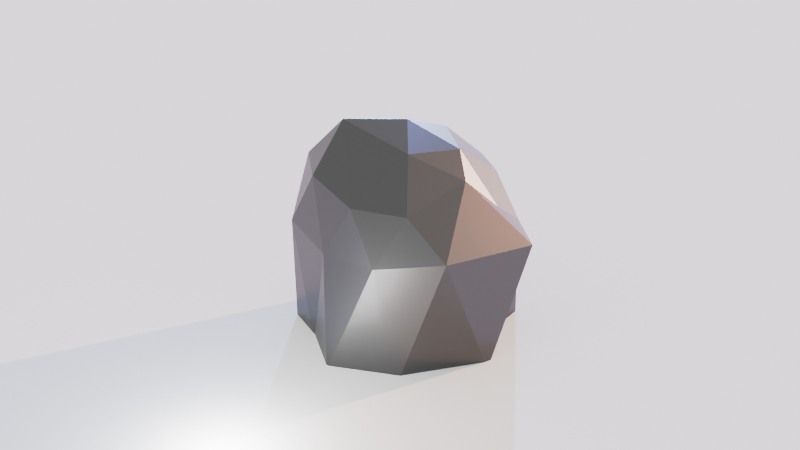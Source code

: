 # Source: chip_simple_stone.blend  (saved by Blender 3.3.6; exported with 4.5.12 LTS)
import bpy
from mathutils import Matrix  # noqa: F401  (used for matrix-valued properties, if any)

bpy.ops.wm.read_factory_settings(use_empty=True)
scene = bpy.context.scene
scene.name = 'Scene'

# ---- collections
col_collection = bpy.data.collections.new('Collection'); scene.collection.children.link(col_collection)
col_collection_2 = bpy.data.collections.new('Collection 2'); scene.collection.children.link(col_collection_2)

# ---- materials (node trees are filled in below, after node groups)
mat_metal = bpy.data.materials.new('Metal')
mat_metal.use_transparent_shadow = False

# ---- material node trees
mat_metal.use_nodes = True; mat_metal.node_tree.nodes.clear()
_N = mat_metal.node_tree.nodes; _L = mat_metal.node_tree.links
n0 = _N.new('ShaderNodeBsdfPrincipled'); n0.name = 'Principled BSDF'; n0.location = (10, 300)
n0.distribution = 'GGX'
n0.subsurface_method = 'RANDOM_WALK_SKIN'
n0.inputs[0].default_value = (0.1065, 0.1065, 0.1065, 1.0)
n0.inputs[1].default_value = 1.0
n0.inputs[2].default_value = 0.4
n0.inputs[3].default_value = 1.45
n0.inputs[27].default_value = (0.0, 0.0, 0.0, 1.0)
n0.inputs[28].default_value = 1.0
n1 = _N.new('ShaderNodeOutputMaterial'); n1.name = 'Material Output'; n1.location = (300, 300)
_L.new(n0.outputs[0], n1.inputs[0])
n1.is_active_output = True

# ---- world
world_world = bpy.data.worlds.new('World'); scene.world = world_world
world_world.use_nodes = True; world_world.node_tree.nodes.clear()
_N = world_world.node_tree.nodes; _L = world_world.node_tree.links
n0 = _N.new('ShaderNodeOutputWorld'); n0.name = 'World Output'; n0.location = (300, 300)
n1 = _N.new('ShaderNodeBackground'); n1.name = 'Background'; n1.location = (10, 300)
n1.inputs[0].default_value = (1.0, 1.0, 1.0, 1.0)
_L.new(n1.outputs[0], n0.inputs[0])
n0.is_active_output = True
world_world.color = (1.0, 1.0, 1.0)
world_world.use_sun_shadow = False
world_world.sun_shadow_jitter_overblur = 0.0

# ---- cameras
cam_camera_001 = bpy.data.cameras.new('Camera.001')

# ---- lights
light_orangesun = bpy.data.lights.new('OrangeSun', 'SUN')
light_orangesun.color = (1.0, 0.5821, 0.4429)
light_orangesun.transmission_factor = 0.0
light_orangesun.angle = 0.01745
light_orangesun.shadow_soft_size = 0.125
light_sun_001 = bpy.data.lights.new('Sun.001', 'SUN')
light_sun_001.color = (0.3459, 0.4728, 1.0)
light_sun_001.transmission_factor = 0.0
light_sun_001.angle = 0.01745
light_sun_001.shadow_soft_size = 0.125
light_point = bpy.data.lights.new('Point', 'POINT')
light_point.transmission_factor = 0.0
light_point.energy = 100.0
light_point.shadow_soft_size = 0.25
light_point.shadow_maximum_resolution = 0.006
light_point.use_absolute_resolution = True

# ---- meshes
me_plane = bpy.data.meshes.new('Plane')
me_plane.from_pydata([(-25.0, -25.0, 0.0), (25.0, -25.0, 0.0), (-25.0, 25.0, 0.0), (25.0, 25.0, 0.0)], [], [(0, 1, 3, 2)])
_uv = me_plane.uv_layers.new(name='UVMap')
_uv.uv.foreach_set('vector', [0.0, 0.0, 1.0, 0.0, 1.0, 1.0, 0.0, 1.0])
me_plane.update()
me_icosphere = bpy.data.meshes.new('Icosphere')
me_icosphere.from_pydata([(0.2395, 0.1845, -0.1253), (0.07258, -0.3294, 0.1192), (-0.2979, -0.2033, 0.1799), (-0.2743, 0.1936, 0.2311), (0.1096, 0.3548, 0.1716), (0.3803, -0.08884, 0.167), (0.006529, -0.002554, 0.3893), (0.3718, -0.1129, 0.02938), (0.4035, 0.1169, -0.03175), (0.06478, -0.4726, 0.01496), (0.2301, -0.3306, 0.01226), (-0.3778, -0.1242, 0.005811), (-0.2912, -0.3505, 0.04794), (-0.2445, 0.3185, 0.02614), (-0.3429, 0.104, -0.01088), (0.2347, 0.3212, 0.001543), (-0.03664, 0.3545, -0.00876), (0.311, -0.1876, 0.1459), (-0.05398, -0.2748, 0.2418), (-0.3463, -0.01474, 0.1845), (-0.09408, 0.3541, 0.227), (0.2809, 0.1901, 0.1998), (0.01448, -0.2089, 0.3201), (0.2058, -0.03522, 0.3155), (-0.1703, -0.1236, 0.3403), (-0.1145, 0.1812, 0.3895), (0.06581, 0.1988, 0.3403), (0.3516, -0.06044, -0.4), (0.309, -0.2931, -0.4), (-0.05388, -0.3943, -0.4), (0.08679, -0.3145, -0.4), (-0.4013, 0.04866, -0.4), (-0.3221, -0.178, -0.4), (-0.1701, 0.3733, -0.4), (-0.2463, 0.2406, -0.4), (0.08462, 0.3403, -0.4), (0.1001, 0.298, -0.4), (0.3081, -0.2943, -0.4), (-0.07978, -0.3852, -0.4), (-0.3992, 0.06152, -0.4), (-0.1468, 0.3769, -0.4), (0.02356, 0.3478, -0.4), (-0.2544, 0.2233, -0.4), (-0.3165, -0.1919, -0.4), (0.1101, -0.2946, -0.4), (0.3594, -0.01007, -0.4), (0.3164, 0.01808, -0.4), (0.2031, 0.118, -0.4)], [], [(27, 7, 28), (30, 9, 29), (31, 32, 11), (33, 34, 13), (35, 15, 0, 36), (28, 7, 10, 37), (29, 9, 12, 38), (11, 14, 39, 31), (13, 16, 40, 33), (0, 15, 8), (1, 17, 22), (2, 18, 24), (3, 19, 25), (4, 20, 26), (5, 21, 23), (23, 26, 6), (23, 21, 26), (21, 4, 26), (26, 25, 6), (26, 20, 25), (20, 3, 25), (25, 24, 6), (25, 19, 24), (19, 2, 24), (24, 22, 6), (24, 18, 22), (18, 1, 22), (22, 23, 6), (22, 17, 23), (17, 5, 23), (8, 21, 5), (8, 15, 21), (15, 4, 21), (16, 20, 4), (16, 13, 20), (13, 3, 20), (14, 19, 3), (14, 11, 19), (11, 2, 19), (12, 18, 2), (12, 9, 18), (9, 1, 18), (10, 17, 1), (10, 7, 17), (7, 5, 17), (15, 16, 4), (16, 15, 35, 41), (41, 40, 16), (13, 14, 3), (14, 13, 34, 42), (42, 39, 14), (11, 12, 2), (12, 11, 32, 43), (38, 12, 43), (9, 10, 1), (44, 10, 9, 30), (37, 10, 44), (7, 8, 5), (45, 8, 7, 27), (0, 8, 45, 46), (36, 0, 47), (46, 47, 0), (27, 28, 37, 44, 30, 29, 38, 43, 32, 31, 39, 42, 34, 33, 40, 41, 35, 36, 47, 46, 45)])
_uv = me_icosphere.uv_layers.new(name='UVMap')
_uv.uv.foreach_set('vector', [0.3545, 0.1733, 0.3182, 0.2362, 0.273, 0.1579, 0.1754, 0.1685, 0.1364, 0.2362, 0.09437, 0.1634, 0.8207, 0.1619, 0.9061, 0.1626, 0.8636, 0.2362, 0.6412, 0.1659, 0.7238, 0.1635, 0.6818, 0.2362, 0.5353, 0.1751, 0.5, 0.2362, 0.4545, 0.1575, 0.5185, 0.1575, 0.273, 0.1579, 0.3182, 0.2362, 0.2273, 0.2362, 0.2724, 0.1579, 0.09437, 0.1634, 0.1364, 0.2362, 0.04546, 0.2362, 0.08769, 0.163, 0.8636, 0.2362, 0.7727, 0.2362, 0.8155, 0.162, 0.8207, 0.1619, 0.6818, 0.2362, 0.5909, 0.2362, 0.6311, 0.1666, 0.6412, 0.1659, 0.4545, 0.1575, 0.5, 0.2362, 0.4091, 0.2362, 0.1818, 0.3149, 0.2727, 0.3149, 0.2273, 0.3937, 0.0, 0.3149, 0.09091, 0.3149, 0.04546, 0.3937, 0.7273, 0.3149, 0.8182, 0.3149, 0.7727, 0.3937, 0.5455, 0.3149, 0.6364, 0.3149, 0.5909, 0.3937, 0.3636, 0.3149, 0.4545, 0.3149, 0.4091, 0.3937, 0.4091, 0.3937, 0.5, 0.3937, 0.4545, 0.4724, 0.4091, 0.3937, 0.4545, 0.3149, 0.5, 0.3937, 0.4545, 0.3149, 0.5455, 0.3149, 0.5, 0.3937, 0.5909, 0.3937, 0.6818, 0.3937, 0.6364, 0.4724, 0.5909, 0.3937, 0.6364, 0.3149, 0.6818, 0.3937, 0.6364, 0.3149, 0.7273, 0.3149, 0.6818, 0.3937, 0.7727, 0.3937, 0.8636, 0.3937, 0.8182, 0.4724, 0.7727, 0.3937, 0.8182, 0.3149, 0.8636, 0.3937, 0.8182, 0.3149, 0.9091, 0.3149, 0.8636, 0.3937, 0.04546, 0.3937, 0.1364, 0.3937, 0.09091, 0.4724, 0.04546, 0.3937, 0.09091, 0.3149, 0.1364, 0.3937, 0.09091, 0.3149, 0.1818, 0.3149, 0.1364, 0.3937, 0.2273, 0.3937, 0.3182, 0.3937, 0.2727, 0.4724, 0.2273, 0.3937, 0.2727, 0.3149, 0.3182, 0.3937, 0.2727, 0.3149, 0.3636, 0.3149, 0.3182, 0.3937, 0.4091, 0.2362, 0.4545, 0.3149, 0.3636, 0.3149, 0.4091, 0.2362, 0.5, 0.2362, 0.4545, 0.3149, 0.5, 0.2362, 0.5455, 0.3149, 0.4545, 0.3149, 0.5909, 0.2362, 0.6364, 0.3149, 0.5455, 0.3149, 0.5909, 0.2362, 0.6818, 0.2362, 0.6364, 0.3149, 0.6818, 0.2362, 0.7273, 0.3149, 0.6364, 0.3149, 0.7727, 0.2362, 0.8182, 0.3149, 0.7273, 0.3149, 0.7727, 0.2362, 0.8636, 0.2362, 0.8182, 0.3149, 0.8636, 0.2362, 0.9091, 0.3149, 0.8182, 0.3149, 0.04546, 0.2362, 0.09091, 0.3149, 0.0, 0.3149, 0.04546, 0.2362, 0.1364, 0.2362, 0.09091, 0.3149, 0.1364, 0.2362, 0.1818, 0.3149, 0.09091, 0.3149, 0.2273, 0.2362, 0.2727, 0.3149, 0.1818, 0.3149, 0.2273, 0.2362, 0.3182, 0.2362, 0.2727, 0.3149, 0.3182, 0.2362, 0.3636, 0.3149, 0.2727, 0.3149, 0.5, 0.2362, 0.5909, 0.2362, 0.5455, 0.3149, 0.5909, 0.2362, 0.5, 0.2362, 0.5353, 0.1751, 0.5558, 0.1754, 0.5558, 0.1754, 0.6311, 0.1666, 0.5909, 0.2362, 0.6818, 0.2362, 0.7727, 0.2362, 0.7273, 0.3149, 0.7727, 0.2362, 0.6818, 0.2362, 0.7238, 0.1635, 0.731, 0.164, 0.731, 0.164, 0.8155, 0.162, 0.7727, 0.2362, 0.8636, 0.2362, 0.9545, 0.2362, 0.9091, 0.3149, 0.9545, 0.2362, 0.8636, 0.2362, 0.9061, 0.1626, 0.9118, 0.1622, 0.9968, 0.163, 0.9545, 0.2362, 0.9118, 0.1622, 0.1364, 0.2362, 0.2273, 0.2362, 0.1818, 0.3149, 0.1882, 0.1686, 0.2273, 0.2362, 0.1364, 0.2362, 0.1754, 0.1685, 0.2724, 0.1579, 0.2273, 0.2362, 0.1882, 0.1686, 0.3182, 0.2362, 0.4091, 0.2362, 0.3636, 0.3149, 0.3739, 0.1753, 0.4091, 0.2362, 0.3182, 0.2362, 0.3545, 0.1733, 0.4545, 0.1575, 0.4091, 0.2362, 0.3739, 0.1753, 0.3893, 0.1575, 0.5185, 0.1575, 0.4545, 0.1575, 0.4799, 0.1135, 0.3893, 0.1575, 0.4292, 0.1135, 0.4545, 0.1575, 0.6172, 0.4799, 0.603, 0.4023, 0.6027, 0.4019, 0.5367, 0.4018, 0.5289, 0.3952, 0.482, 0.3686, 0.4734, 0.3716, 0.3945, 0.436, 0.3926, 0.4407, 0.3662, 0.5162, 0.3669, 0.5205, 0.4152, 0.5744, 0.4179, 0.5802, 0.4433, 0.6244, 0.4511, 0.6256, 0.5079, 0.6159, 0.5282, 0.6134, 0.5334, 0.5993, 0.5677, 0.5393, 0.6055, 0.506, 0.6198, 0.4966])
me_icosphere.materials.append(mat_metal)
me_icosphere.update()

# ---- objects
ob_orangesun = bpy.data.objects.new('OrangeSun', light_orangesun)
ob_bluesun = bpy.data.objects.new('BlueSun', light_sun_001)
ob_pointlight = bpy.data.objects.new('PointLight', light_point)
ob_camera = bpy.data.objects.new('Camera', cam_camera_001)
ob_plane = bpy.data.objects.new('Plane', me_plane)
ob_icosphere = bpy.data.objects.new('Icosphere', me_icosphere)

# ---- transforms, parenting, visibility, modifiers, constraints
ob_orangesun.location = (2.0, -3.0, 2.0)
ob_orangesun.rotation_euler = (1.326, 0.384, 0.9774)
ob_bluesun.location = (2.0, 3.0, 2.0)
ob_bluesun.rotation_euler = (-1.326, 0.384, -0.9774)
ob_pointlight.location = (-1.0, 0.0, 0.0)
ob_camera.location = (-3.0, -2.0, 2.0)
ob_camera.rotation_euler = (1.152, 0.0, -0.9774)
ob_plane.location = (0.0, 0.0, 0.0)
ob_icosphere.location = (0.0, 0.0, 0.4)

# ---- collection membership
col_collection.objects.link(ob_orangesun)
col_collection.objects.link(ob_bluesun)
col_collection.objects.link(ob_pointlight)
col_collection.objects.link(ob_camera)
col_collection.objects.link(ob_plane)
col_collection_2.objects.link(ob_icosphere)

# ---- scene / render settings (as saved in the file)
scene.camera = ob_camera
scene.frame_start = 1; scene.frame_end = 250; scene.frame_set(0)
scene.render.engine = 'BLENDER_EEVEE_NEXT'
scene.cycles.sampling_pattern = 'TABULATED_SOBOL'
scene.cycles.use_light_tree = False
scene.eevee.taa_samples = 128
scene.eevee.taa_render_samples = 128
scene.eevee.use_gtao = True
scene.eevee.use_raytracing = True
scene.view_settings.view_transform = 'Filmic'
scene.view_settings.use_curve_mapping = True
scene.view_settings.curve_mapping.use_clip = True
scene.view_settings.curve_mapping.clip_max_x = 1.0
scene.view_settings.curve_mapping.clip_max_y = 1.0
scene.view_settings.curve_mapping.extend = 'EXTRAPOLATED'
scene.view_settings.curve_mapping.white_level = (1.0, 1.0, 1.0)
_c = scene.view_settings.curve_mapping.curves[0]
while len(_c.points) > 2: _c.points.remove(_c.points[-1])
_c.points[0].location = (0.0, 0.0); _c.points[0].handle_type = 'AUTO'
_c.points[1].location = (1.0, 1.0); _c.points[1].handle_type = 'AUTO'
_c = scene.view_settings.curve_mapping.curves[1]
while len(_c.points) > 2: _c.points.remove(_c.points[-1])
_c.points[0].location = (0.0, 0.0); _c.points[0].handle_type = 'AUTO'
_c.points[1].location = (1.0, 1.0); _c.points[1].handle_type = 'AUTO'
_c = scene.view_settings.curve_mapping.curves[2]
while len(_c.points) > 2: _c.points.remove(_c.points[-1])
_c.points[0].location = (0.0, 0.0); _c.points[0].handle_type = 'AUTO'
_c.points[1].location = (1.0, 1.0); _c.points[1].handle_type = 'AUTO'
_c = scene.view_settings.curve_mapping.curves[3]
while len(_c.points) > 2: _c.points.remove(_c.points[-1])
_c.points[0].location = (0.0, 0.0); _c.points[0].handle_type = 'AUTO'
_c.points[1].location = (0.30292, 0.2625); _c.points[1].handle_type = 'AUTO'
_p = _c.points.new(0.65693, 0.75625); _p.handle_type = 'AUTO'
_p = _c.points.new(1.0, 1.0); _p.handle_type = 'AUTO'
scene.view_settings.curve_mapping.update()
bpy.context.view_layer.update()

